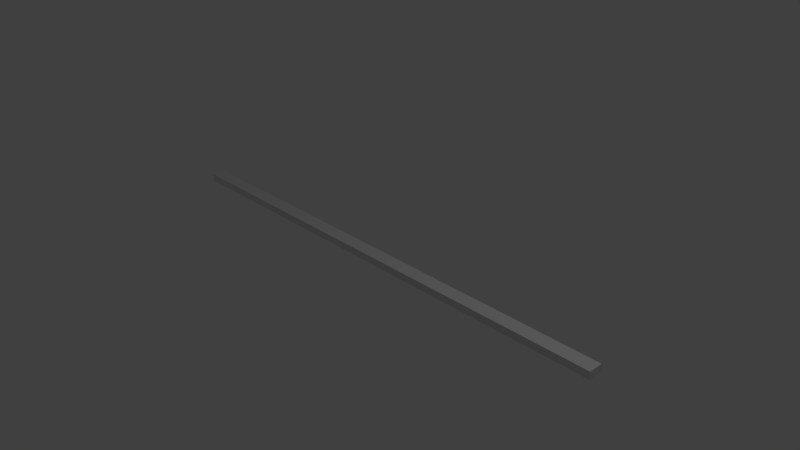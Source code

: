 # Source: stick.blend  (saved by Blender 2.79.0; exported with 4.5.12 LTS)
import bpy
from mathutils import Matrix  # noqa: F401  (used for matrix-valued properties, if any)

bpy.ops.wm.read_factory_settings(use_empty=True)
scene = bpy.context.scene
scene.name = 'Scene'

# ---- collections
col_collection_1 = bpy.data.collections.new('Collection 1'); scene.collection.children.link(col_collection_1)

# ---- materials (node trees are filled in below, after node groups)
mat_material = bpy.data.materials.new('Material')
mat_material.alpha_threshold = 0.0
mat_material.use_transparent_shadow = False
mat_material.roughness = 0.5
mat_material.line_color = (0.0, 0.0, 0.0, 1.0)

# ---- material node trees

# ---- world
world_world = bpy.data.worlds.new('World'); scene.world = world_world
world_world.color = (0.05088, 0.05088, 0.05088)
world_world.use_sun_shadow = False
world_world.sun_shadow_jitter_overblur = 0.0
world_world.cycles.sampling_method = 'MANUAL'

# ---- cameras
cam_camera = bpy.data.cameras.new('Camera')
cam_camera.clip_end = 100.0
cam_camera.lens = 35.0
cam_camera.sensor_width = 32.0
cam_camera.sensor_height = 18.0
cam_camera.ortho_scale = 7.314
cam_camera.dof.focus_distance = 0.0
cam_camera.dof.aperture_fstop = 128.0

# ---- lights
light_lamp = bpy.data.lights.new('Lamp', 'POINT')
light_lamp.transmission_factor = 0.0
light_lamp.cutoff_distance = 30.0
light_lamp.energy = 100.0
light_lamp.shadow_buffer_clip_start = 1.001
light_lamp.shadow_soft_size = 0.1
light_lamp.shadow_maximum_resolution = 0.006
light_lamp.use_absolute_resolution = True

# ---- meshes
me_cube = bpy.data.meshes.new('Cube')
me_cube.from_pydata([(1.0, 1.0, -1.0), (1.0, -1.0, -1.0), (-1.0, -1.0, -1.0), (-1.0, 1.0, -1.0), (1.0, 1.0, 1.0), (1.0, -1.0, 1.0), (-1.0, -1.0, 1.0), (-1.0, 1.0, 1.0)], [], [(0, 1, 2, 3), (4, 7, 6, 5), (0, 4, 5, 1), (1, 5, 6, 2), (2, 6, 7, 3), (4, 0, 3, 7)])
me_cube.materials.append(mat_material)
me_cube.use_remesh_preserve_volume = False
me_cube.use_remesh_preserve_attributes = False
me_cube.use_mirror_vertex_groups = False
me_cube.update()

# ---- objects
ob_cube = bpy.data.objects.new('Cube', me_cube)
ob_lamp = bpy.data.objects.new('Lamp', light_lamp)
ob_camera = bpy.data.objects.new('Camera', cam_camera)

# ---- transforms, parenting, visibility, modifiers, constraints
ob_cube.location = (0.0, 0.0, 0.0)
ob_cube.scale = (3.5, 0.1, 0.05)
ob_cube.lock_rotations_4d = False
ob_cube.empty_display_type = 'ARROWS'
ob_cube.lineart.crease_threshold = 0.0
ob_lamp.location = (4.076, 1.005, 5.904)
ob_lamp.rotation_euler = (0.6503, 0.05522, 1.866)
ob_lamp.lock_rotations_4d = False
ob_lamp.empty_display_type = 'ARROWS'
ob_lamp.color = (0.0, 0.0, 0.0, 0.0)
ob_lamp.lineart.crease_threshold = 0.0
ob_camera.location = (7.481, -6.508, 5.344)
ob_camera.rotation_euler = (1.109, 0.0, 0.8149)
ob_camera.lock_rotations_4d = False
ob_camera.empty_display_type = 'ARROWS'
ob_camera.color = (0.0, 0.0, 0.0, 0.0)
ob_camera.display_type = 'WIRE'
ob_camera.lineart.crease_threshold = 0.0

# ---- collection membership
col_collection_1.objects.link(ob_cube)
col_collection_1.objects.link(ob_lamp)
col_collection_1.objects.link(ob_camera)

# ---- scene / render settings (as saved in the file)
scene.camera = ob_camera
scene.frame_start = 1; scene.frame_end = 250; scene.frame_set(1)
scene.render.engine = 'BLENDER_EEVEE_NEXT'
scene.render.resolution_percentage = 50
scene.render.dither_intensity = 0.0
scene.cycles.use_denoising = False
scene.cycles.samples = 128
scene.cycles.sampling_pattern = 'TABULATED_SOBOL'
scene.cycles.use_adaptive_sampling = False
scene.cycles.use_light_tree = False
scene.cycles.blur_glossy = 0.0
scene.cycles.sample_clamp_indirect = 0.0
scene.view_settings.view_transform = 'Standard'
bpy.context.view_layer.update()
